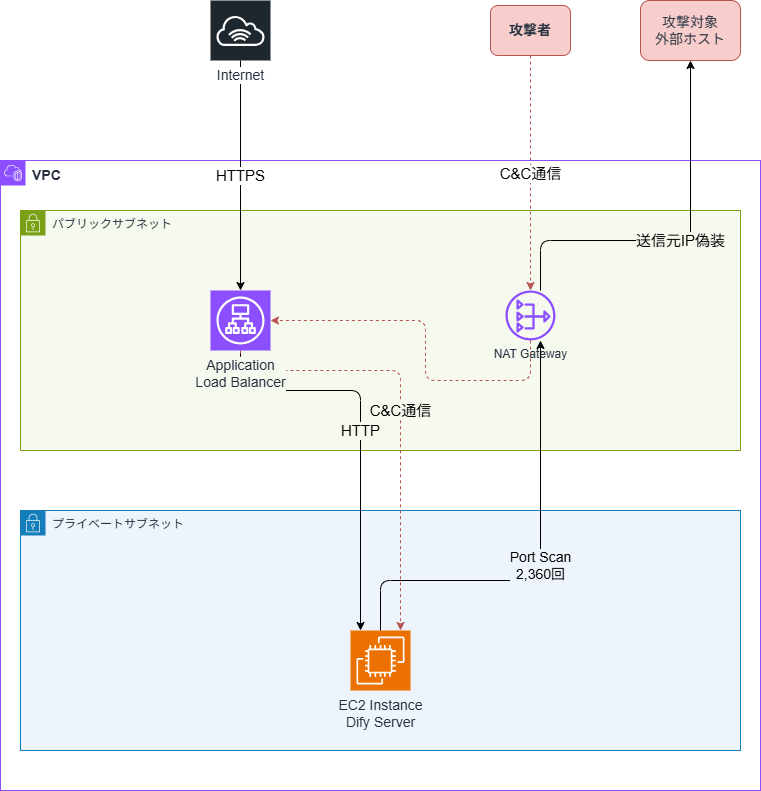

The diagram above was exported from draw.io. Its source (the exported page's mxGraphModel, read from the mxfile embedded in the PNG):
<mxGraphModel dx="1814" dy="1541" grid="1" gridSize="10" guides="1" tooltips="1" connect="1" arrows="1" fold="1" page="0" pageScale="1" pageWidth="827" pageHeight="1169" math="0" shadow="0">
  <root>
    <mxCell id="0" />
    <mxCell id="1" parent="0" />
    <mxCell id="Kes6bbCBxLpzzyXpu-6Z-4" parent="1" style="points=[[0,0],[0.25,0],[0.5,0],[0.75,0],[1,0],[1,0.25],[1,0.5],[1,0.75],[1,1],[0.75,1],[0.5,1],[0.25,1],[0,1],[0,0.75],[0,0.5],[0,0.25]];outlineConnect=0;gradientColor=none;html=1;whiteSpace=wrap;fontSize=14;fontStyle=1;container=1;pointerEvents=0;collapsible=0;recursiveResize=0;shape=mxgraph.aws4.group;grIcon=mxgraph.aws4.group_vpc2;strokeColor=#8C4FFF;fillColor=none;verticalAlign=top;align=left;spacingLeft=30;fontColor=#232F3E;dashed=0;" value="VPC" vertex="1">
      <mxGeometry height="630" width="760" x="150" y="20" as="geometry" />
    </mxCell>
    <mxCell id="Kes6bbCBxLpzzyXpu-6Z-5" parent="Kes6bbCBxLpzzyXpu-6Z-4" style="points=[[0,0],[0.25,0],[0.5,0],[0.75,0],[1,0],[1,0.25],[1,0.5],[1,0.75],[1,1],[0.75,1],[0.5,1],[0.25,1],[0,1],[0,0.75],[0,0.5],[0,0.25]];outlineConnect=0;gradientColor=none;html=1;whiteSpace=wrap;fontSize=12;fontStyle=0;container=1;pointerEvents=0;collapsible=0;recursiveResize=0;shape=mxgraph.aws4.group;grIcon=mxgraph.aws4.group_security_group;strokeColor=#7AA116;fillColor=#f5f9ee;verticalAlign=top;align=left;spacingLeft=30;fontColor=#232F3E;dashed=0;" value="パブリックサブネット" vertex="1">
      <mxGeometry height="240" width="720" x="20" y="50" as="geometry" />
    </mxCell>
    <mxCell id="Kes6bbCBxLpzzyXpu-6Z-17" parent="Kes6bbCBxLpzzyXpu-6Z-5" style="sketch=0;outlineConnect=0;fontColor=#232F3E;gradientColor=none;fillColor=#8C4FFF;strokeColor=none;dashed=0;verticalLabelPosition=bottom;verticalAlign=top;align=center;html=1;fontSize=12;fontStyle=0;aspect=fixed;pointerEvents=1;shape=mxgraph.aws4.nat_gateway;labelBackgroundColor=light-dark(#f5f9ee, #ededed);textShadow=0;" value="NAT Gateway" vertex="1">
      <mxGeometry height="50" width="50" x="485" y="80" as="geometry" />
    </mxCell>
    <mxCell id="Kes6bbCBxLpzzyXpu-6Z-8" parent="Kes6bbCBxLpzzyXpu-6Z-4" style="points=[[0,0],[0.25,0],[0.5,0],[0.75,0],[1,0],[1,0.25],[1,0.5],[1,0.75],[1,1],[0.75,1],[0.5,1],[0.25,1],[0,1],[0,0.75],[0,0.5],[0,0.25]];outlineConnect=0;gradientColor=none;html=1;whiteSpace=wrap;fontSize=12;fontStyle=0;container=1;pointerEvents=0;collapsible=0;recursiveResize=0;shape=mxgraph.aws4.group;grIcon=mxgraph.aws4.group_security_group;strokeColor=#147EBA;fillColor=#eef4fb;verticalAlign=top;align=left;spacingLeft=30;fontColor=#232F3E;dashed=0;" value="プライベートサブネット" vertex="1">
      <mxGeometry height="240" width="720" x="20" y="350" as="geometry" />
    </mxCell>
    <mxCell id="Kes6bbCBxLpzzyXpu-6Z-18" parent="Kes6bbCBxLpzzyXpu-6Z-8" style="sketch=0;points=[[0,0,0],[0.25,0,0],[0.5,0,0],[0.75,0,0],[1,0,0],[0,1,0],[0.25,1,0],[0.5,1,0],[0.75,1,0],[1,1,0],[0,0.25,0],[0,0.5,0],[0,0.75,0],[1,0.25,0],[1,0.5,0],[1,0.75,0]];outlineConnect=0;fontColor=#232F3E;fillColor=#ED7100;strokeColor=#ffffff;dashed=0;verticalLabelPosition=bottom;verticalAlign=top;align=center;html=1;fontSize=14;fontStyle=0;aspect=fixed;shape=mxgraph.aws4.resourceIcon;resIcon=mxgraph.aws4.ec2;" value="EC2 Instance&lt;div&gt;Dify Server&lt;/div&gt;" vertex="1">
      <mxGeometry height="60" width="60" x="330" y="120" as="geometry" />
    </mxCell>
    <mxCell id="Kes6bbCBxLpzzyXpu-6Z-12" edge="1" parent="Kes6bbCBxLpzzyXpu-6Z-4" style="edgeStyle=orthogonalEdgeStyle;rounded=1;html=1;fontSize=14;labelBackgroundColor=light-dark(#eef4fb, #ededed);" target="Kes6bbCBxLpzzyXpu-6Z-17" value="Port Scan&#10;2,360回">
      <mxGeometry relative="1" as="geometry">
        <Array as="points">
          <mxPoint x="380" y="420" />
          <mxPoint x="540" y="420" />
        </Array>
        <mxPoint x="380" y="470" as="sourcePoint" />
        <mxPoint x="540" y="190" as="targetPoint" />
      </mxGeometry>
    </mxCell>
    <mxCell id="Kes6bbCBxLpzzyXpu-6Z-2" parent="1" style="rounded=1;whiteSpace=wrap;html=1;fillColor=#f8cecc;strokeColor=#b85450;fontColor=#232F3E;fontSize=14;fontStyle=1;" value="攻撃者" vertex="1">
      <mxGeometry height="50" width="80" x="640" y="-135" as="geometry" />
    </mxCell>
    <mxCell id="Kes6bbCBxLpzzyXpu-6Z-3" parent="1" style="rounded=1;whiteSpace=wrap;html=1;fillColor=#f8cecc;strokeColor=#b85450;fontColor=#232F3E;fontSize=14;" value="攻撃対象&#10;外部ホスト" vertex="1">
      <mxGeometry height="60" width="100" x="790" y="-140" as="geometry" />
    </mxCell>
    <mxCell id="Kes6bbCBxLpzzyXpu-6Z-10" edge="1" parent="1" source="Kes6bbCBxLpzzyXpu-6Z-1" style="edgeStyle=orthogonalEdgeStyle;rounded=1;html=1;fontSize=15;" target="Kes6bbCBxLpzzyXpu-6Z-6" value="HTTPS">
      <mxGeometry relative="1" as="geometry" />
    </mxCell>
    <mxCell id="Kes6bbCBxLpzzyXpu-6Z-11" edge="1" parent="1" source="Kes6bbCBxLpzzyXpu-6Z-6" style="edgeStyle=orthogonalEdgeStyle;rounded=1;html=1;fontSize=15;labelBackgroundColor=light-dark(#f5f9ee, #ededed);" value="HTTP">
      <mxGeometry relative="1" as="geometry">
        <Array as="points">
          <mxPoint x="390" y="250" />
          <mxPoint x="510" y="250" />
        </Array>
        <mxPoint x="510" y="490" as="targetPoint" />
      </mxGeometry>
    </mxCell>
    <mxCell id="Kes6bbCBxLpzzyXpu-6Z-13" edge="1" parent="1" source="Kes6bbCBxLpzzyXpu-6Z-17" style="edgeStyle=orthogonalEdgeStyle;rounded=1;html=1;fontSize=15;labelBackgroundColor=light-dark(#f5f9ee, #0c2100);" target="Kes6bbCBxLpzzyXpu-6Z-3" value="送信元IP偽装">
      <mxGeometry relative="1" as="geometry">
        <Array as="points">
          <mxPoint x="690" y="100" />
          <mxPoint x="840" y="100" />
        </Array>
        <mxPoint x="690" y="150" as="sourcePoint" />
      </mxGeometry>
    </mxCell>
    <mxCell id="Kes6bbCBxLpzzyXpu-6Z-14" edge="1" parent="1" source="Kes6bbCBxLpzzyXpu-6Z-2" style="edgeStyle=orthogonalEdgeStyle;rounded=1;html=1;dashed=1;strokeColor=#b85450;fontSize=15;" target="Kes6bbCBxLpzzyXpu-6Z-17" value="C&amp;amp;C通信">
      <mxGeometry relative="1" as="geometry">
        <Array as="points" />
        <mxPoint x="680" y="150" as="targetPoint" />
      </mxGeometry>
    </mxCell>
    <mxCell id="Kes6bbCBxLpzzyXpu-6Z-15" edge="1" parent="1" source="Kes6bbCBxLpzzyXpu-6Z-6" style="edgeStyle=orthogonalEdgeStyle;rounded=1;html=1;dashed=1;strokeColor=#b85450;fontSize=15;labelBackgroundColor=light-dark(#f5f9ee, #ededed);" value="C&amp;amp;C通信">
      <mxGeometry relative="1" as="geometry">
        <mxPoint as="offset" />
        <Array as="points">
          <mxPoint x="390" y="230" />
          <mxPoint x="550" y="230" />
        </Array>
        <mxPoint x="550" y="490" as="targetPoint" />
      </mxGeometry>
    </mxCell>
    <mxCell id="Kes6bbCBxLpzzyXpu-6Z-6" parent="1" style="sketch=0;points=[[0,0,0],[0.25,0,0],[0.5,0,0],[0.75,0,0],[1,0,0],[0,1,0],[0.25,1,0],[0.5,1,0],[0.75,1,0],[1,1,0],[0,0.25,0],[0,0.5,0],[0,0.75,0],[1,0.25,0],[1,0.5,0],[1,0.75,0]];outlineConnect=0;fontColor=#232F3E;fillColor=#8C4FFF;strokeColor=#ffffff;dashed=0;verticalLabelPosition=bottom;verticalAlign=top;align=center;html=1;fontSize=14;fontStyle=0;aspect=fixed;shape=mxgraph.aws4.resourceIcon;resIcon=mxgraph.aws4.application_load_balancer;labelBackgroundColor=light-dark(#f5f9ee, #0c2100);" value="Application&#10;Load Balancer" vertex="1">
      <mxGeometry height="60" width="60" x="360" y="150" as="geometry" />
    </mxCell>
    <mxCell id="Kes6bbCBxLpzzyXpu-6Z-16" edge="1" parent="1" source="Kes6bbCBxLpzzyXpu-6Z-17" style="edgeStyle=orthogonalEdgeStyle;rounded=1;html=1;dashed=1;strokeColor=#b85450;fontSize=11;" target="Kes6bbCBxLpzzyXpu-6Z-6" value="">
      <mxGeometry relative="1" as="geometry">
        <Array as="points">
          <mxPoint x="680" y="240" />
          <mxPoint x="575" y="240" />
          <mxPoint x="575" y="180" />
        </Array>
        <mxPoint x="680" y="210" as="sourcePoint" />
        <mxPoint x="390" y="470" as="targetPoint" />
      </mxGeometry>
    </mxCell>
    <mxCell id="Kes6bbCBxLpzzyXpu-6Z-1" parent="1" style="sketch=0;points=[[0,0,0],[0.25,0,0],[0.5,0,0],[0.75,0,0],[1,0,0],[0,1,0],[0.25,1,0],[0.5,1,0],[0.75,1,0],[1,1,0],[0,0.25,0],[0,0.5,0],[0,0.75,0],[1,0.25,0],[1,0.5,0],[1,0.75,0]];outlineConnect=0;fontColor=#232F3E;fillColor=#1E262E;strokeColor=#ffffff;dashed=0;verticalLabelPosition=bottom;verticalAlign=top;align=center;html=1;fontSize=14;fontStyle=0;aspect=fixed;shape=mxgraph.aws4.resourceIcon;resIcon=mxgraph.aws4.internet_alt1;labelBackgroundColor=default;" value="Internet" vertex="1">
      <mxGeometry height="60" width="60" x="360" y="-140" as="geometry" />
    </mxCell>
  </root>
</mxGraphModel>